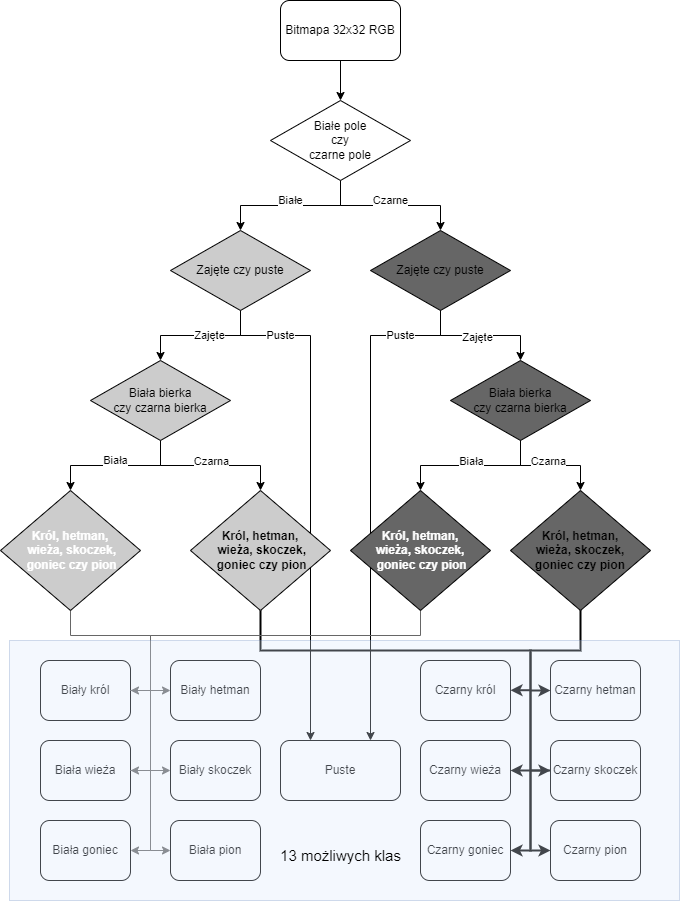

The diagram above was exported from draw.io. Its source (the exported page's mxGraphModel, read from the mxfile embedded in the PNG):
<mxGraphModel dx="1434" dy="768" grid="1" gridSize="10" guides="1" tooltips="1" connect="1" arrows="1" fold="1" page="1" pageScale="1" pageWidth="827" pageHeight="1169" math="0" shadow="0">
  <root>
    <mxCell id="0" />
    <mxCell id="1" parent="0" />
    <mxCell id="YifeyytABFfNHGXnYbo5-21" value="Białe" style="edgeStyle=orthogonalEdgeStyle;rounded=0;orthogonalLoop=1;jettySize=auto;html=1;exitX=0.5;exitY=1;exitDx=0;exitDy=0;" edge="1" parent="1" source="YifeyytABFfNHGXnYbo5-20">
      <mxGeometry y="-5" relative="1" as="geometry">
        <mxPoint x="310" y="290" as="targetPoint" />
        <Array as="points">
          <mxPoint x="410" y="265" />
          <mxPoint x="310" y="265" />
          <mxPoint x="310" y="290" />
        </Array>
        <mxPoint as="offset" />
      </mxGeometry>
    </mxCell>
    <mxCell id="YifeyytABFfNHGXnYbo5-22" value="Czarne" style="edgeStyle=orthogonalEdgeStyle;rounded=0;orthogonalLoop=1;jettySize=auto;html=1;exitX=0.5;exitY=1;exitDx=0;exitDy=0;" edge="1" parent="1" source="YifeyytABFfNHGXnYbo5-20">
      <mxGeometry y="5" relative="1" as="geometry">
        <mxPoint x="510" y="290" as="targetPoint" />
        <Array as="points">
          <mxPoint x="410" y="265" />
          <mxPoint x="510" y="265" />
          <mxPoint x="510" y="290" />
        </Array>
        <mxPoint as="offset" />
      </mxGeometry>
    </mxCell>
    <mxCell id="YifeyytABFfNHGXnYbo5-20" value="Białe pole&lt;br&gt;czy&lt;br&gt;czarne pole" style="rhombus;whiteSpace=wrap;html=1;" vertex="1" parent="1">
      <mxGeometry x="340" y="160" width="140" height="80" as="geometry" />
    </mxCell>
    <mxCell id="YifeyytABFfNHGXnYbo5-35" value="Zajęte" style="edgeStyle=orthogonalEdgeStyle;rounded=0;orthogonalLoop=1;jettySize=auto;html=1;exitX=0.5;exitY=1;exitDx=0;exitDy=0;entryX=0.5;entryY=0;entryDx=0;entryDy=0;" edge="1" parent="1" source="YifeyytABFfNHGXnYbo5-37" target="YifeyytABFfNHGXnYbo5-44">
      <mxGeometry x="-0.1333" relative="1" as="geometry">
        <mxPoint x="210" y="420" as="targetPoint" />
        <Array as="points">
          <mxPoint x="310" y="395" />
          <mxPoint x="230" y="395" />
        </Array>
        <mxPoint as="offset" />
      </mxGeometry>
    </mxCell>
    <mxCell id="YifeyytABFfNHGXnYbo5-36" value="Puste" style="edgeStyle=orthogonalEdgeStyle;rounded=0;orthogonalLoop=1;jettySize=auto;html=1;exitX=0.5;exitY=1;exitDx=0;exitDy=0;entryX=0.25;entryY=0;entryDx=0;entryDy=0;" edge="1" parent="1" source="YifeyytABFfNHGXnYbo5-37" target="YifeyytABFfNHGXnYbo5-41">
      <mxGeometry x="-0.74" relative="1" as="geometry">
        <mxPoint x="370" y="420" as="targetPoint" />
        <Array as="points">
          <mxPoint x="310" y="395" />
          <mxPoint x="380" y="395" />
        </Array>
        <mxPoint as="offset" />
      </mxGeometry>
    </mxCell>
    <mxCell id="YifeyytABFfNHGXnYbo5-37" value="Zajęte czy puste" style="rhombus;whiteSpace=wrap;html=1;fillColor=#CCCCCC;" vertex="1" parent="1">
      <mxGeometry x="240" y="290" width="140" height="80" as="geometry" />
    </mxCell>
    <mxCell id="YifeyytABFfNHGXnYbo5-38" value="Puste" style="edgeStyle=orthogonalEdgeStyle;rounded=0;orthogonalLoop=1;jettySize=auto;html=1;exitX=0.5;exitY=1;exitDx=0;exitDy=0;entryX=0.75;entryY=0;entryDx=0;entryDy=0;" edge="1" parent="1" source="YifeyytABFfNHGXnYbo5-40" target="YifeyytABFfNHGXnYbo5-41">
      <mxGeometry x="-0.74" relative="1" as="geometry">
        <mxPoint x="450" y="420" as="targetPoint" />
        <Array as="points">
          <mxPoint x="510" y="395" />
          <mxPoint x="440" y="395" />
        </Array>
        <mxPoint as="offset" />
      </mxGeometry>
    </mxCell>
    <mxCell id="YifeyytABFfNHGXnYbo5-39" style="edgeStyle=orthogonalEdgeStyle;rounded=0;orthogonalLoop=1;jettySize=auto;html=1;exitX=0.5;exitY=1;exitDx=0;exitDy=0;entryX=0.5;entryY=0;entryDx=0;entryDy=0;" edge="1" parent="1" source="YifeyytABFfNHGXnYbo5-40" target="YifeyytABFfNHGXnYbo5-47">
      <mxGeometry relative="1" as="geometry">
        <mxPoint x="600" y="420" as="targetPoint" />
        <Array as="points">
          <mxPoint x="510" y="395" />
          <mxPoint x="590" y="395" />
        </Array>
      </mxGeometry>
    </mxCell>
    <mxCell id="YifeyytABFfNHGXnYbo5-99" value="Zajęte" style="edgeLabel;html=1;align=center;verticalAlign=middle;resizable=0;points=[];" vertex="1" connectable="0" parent="YifeyytABFfNHGXnYbo5-39">
      <mxGeometry x="-0.2024" y="-1" relative="1" as="geometry">
        <mxPoint x="9" as="offset" />
      </mxGeometry>
    </mxCell>
    <mxCell id="YifeyytABFfNHGXnYbo5-40" value="Zajęte czy puste" style="rhombus;whiteSpace=wrap;html=1;fillColor=#666666;" vertex="1" parent="1">
      <mxGeometry x="440" y="290" width="140" height="80" as="geometry" />
    </mxCell>
    <mxCell id="YifeyytABFfNHGXnYbo5-41" value="Puste" style="rounded=1;whiteSpace=wrap;html=1;" vertex="1" parent="1">
      <mxGeometry x="350" y="800" width="120" height="60" as="geometry" />
    </mxCell>
    <mxCell id="YifeyytABFfNHGXnYbo5-42" value="Biała" style="edgeStyle=orthogonalEdgeStyle;rounded=0;orthogonalLoop=1;jettySize=auto;html=1;exitX=0.5;exitY=1;exitDx=0;exitDy=0;entryX=0.5;entryY=0;entryDx=0;entryDy=0;" edge="1" parent="1" source="YifeyytABFfNHGXnYbo5-44" target="YifeyytABFfNHGXnYbo5-51">
      <mxGeometry y="-5" relative="1" as="geometry">
        <mxPoint x="110" y="550" as="targetPoint" />
        <Array as="points">
          <mxPoint x="230" y="525" />
          <mxPoint x="140" y="525" />
        </Array>
        <mxPoint as="offset" />
      </mxGeometry>
    </mxCell>
    <mxCell id="YifeyytABFfNHGXnYbo5-43" style="edgeStyle=orthogonalEdgeStyle;rounded=0;orthogonalLoop=1;jettySize=auto;html=1;exitX=0.5;exitY=1;exitDx=0;exitDy=0;entryX=0.5;entryY=0;entryDx=0;entryDy=0;" edge="1" parent="1" source="YifeyytABFfNHGXnYbo5-44" target="YifeyytABFfNHGXnYbo5-54">
      <mxGeometry relative="1" as="geometry">
        <mxPoint x="310" y="550" as="targetPoint" />
        <Array as="points">
          <mxPoint x="230" y="525" />
          <mxPoint x="330" y="525" />
        </Array>
      </mxGeometry>
    </mxCell>
    <mxCell id="YifeyytABFfNHGXnYbo5-65" value="Czarna" style="edgeLabel;html=1;align=center;verticalAlign=middle;resizable=0;points=[];" vertex="1" connectable="0" parent="YifeyytABFfNHGXnYbo5-43">
      <mxGeometry x="-0.1889" y="2" relative="1" as="geometry">
        <mxPoint x="14" y="-3" as="offset" />
      </mxGeometry>
    </mxCell>
    <mxCell id="YifeyytABFfNHGXnYbo5-44" value="Biała bierka &lt;br&gt;czy czarna bierka" style="rhombus;whiteSpace=wrap;html=1;fillColor=#CCCCCC;" vertex="1" parent="1">
      <mxGeometry x="160" y="420" width="140" height="80" as="geometry" />
    </mxCell>
    <mxCell id="YifeyytABFfNHGXnYbo5-45" style="edgeStyle=orthogonalEdgeStyle;rounded=0;orthogonalLoop=1;jettySize=auto;html=1;exitX=0.5;exitY=1;exitDx=0;exitDy=0;entryX=0.5;entryY=0;entryDx=0;entryDy=0;" edge="1" parent="1" source="YifeyytABFfNHGXnYbo5-47" target="YifeyytABFfNHGXnYbo5-57">
      <mxGeometry relative="1" as="geometry">
        <mxPoint x="500" y="550" as="targetPoint" />
        <Array as="points">
          <mxPoint x="590" y="525" />
          <mxPoint x="490" y="525" />
        </Array>
      </mxGeometry>
    </mxCell>
    <mxCell id="YifeyytABFfNHGXnYbo5-66" value="Biała" style="edgeLabel;html=1;align=center;verticalAlign=middle;resizable=0;points=[];" vertex="1" connectable="0" parent="YifeyytABFfNHGXnYbo5-45">
      <mxGeometry x="-0.1778" y="-2" relative="1" as="geometry">
        <mxPoint x="-13" y="-3" as="offset" />
      </mxGeometry>
    </mxCell>
    <mxCell id="YifeyytABFfNHGXnYbo5-46" style="edgeStyle=orthogonalEdgeStyle;rounded=0;orthogonalLoop=1;jettySize=auto;html=1;exitX=0.5;exitY=1;exitDx=0;exitDy=0;entryX=0.5;entryY=0;entryDx=0;entryDy=0;" edge="1" parent="1" source="YifeyytABFfNHGXnYbo5-47" target="YifeyytABFfNHGXnYbo5-60">
      <mxGeometry relative="1" as="geometry">
        <mxPoint x="700" y="550" as="targetPoint" />
        <Array as="points">
          <mxPoint x="590" y="525" />
          <mxPoint x="650" y="525" />
        </Array>
      </mxGeometry>
    </mxCell>
    <mxCell id="YifeyytABFfNHGXnYbo5-68" value="Czarna" style="edgeLabel;html=1;align=center;verticalAlign=middle;resizable=0;points=[];" vertex="1" connectable="0" parent="YifeyytABFfNHGXnYbo5-46">
      <mxGeometry x="0.1778" relative="1" as="geometry">
        <mxPoint x="-13" y="-5" as="offset" />
      </mxGeometry>
    </mxCell>
    <mxCell id="YifeyytABFfNHGXnYbo5-47" value="Biała bierka&lt;br style=&quot;border-color: var(--border-color);&quot;&gt;czy czarna bierka" style="rhombus;whiteSpace=wrap;html=1;fillColor=#666666;" vertex="1" parent="1">
      <mxGeometry x="520" y="420" width="140" height="80" as="geometry" />
    </mxCell>
    <mxCell id="YifeyytABFfNHGXnYbo5-81" style="edgeStyle=orthogonalEdgeStyle;rounded=0;orthogonalLoop=1;jettySize=auto;html=1;exitX=0.5;exitY=1;exitDx=0;exitDy=0;fillColor=#f5f5f5;strokeColor=#666666;entryX=1;entryY=0.5;entryDx=0;entryDy=0;" edge="1" parent="1" source="YifeyytABFfNHGXnYbo5-51" target="YifeyytABFfNHGXnYbo5-72">
      <mxGeometry relative="1" as="geometry">
        <mxPoint x="180" y="910" as="targetPoint" />
        <Array as="points">
          <mxPoint x="140" y="695" />
          <mxPoint x="220" y="695" />
          <mxPoint x="220" y="910" />
        </Array>
      </mxGeometry>
    </mxCell>
    <mxCell id="YifeyytABFfNHGXnYbo5-51" value="&lt;font color=&quot;#ffffff&quot;&gt;&lt;b&gt;Król, hetman,&lt;br&gt;&amp;nbsp;wieża, skoczek,&lt;br&gt;&amp;nbsp;goniec czy pion&lt;/b&gt;&lt;/font&gt;" style="rhombus;whiteSpace=wrap;html=1;fillColor=#CCCCCC;" vertex="1" parent="1">
      <mxGeometry x="70" y="550" width="140" height="120" as="geometry" />
    </mxCell>
    <mxCell id="YifeyytABFfNHGXnYbo5-82" style="edgeStyle=orthogonalEdgeStyle;rounded=0;orthogonalLoop=1;jettySize=auto;html=1;exitX=0.5;exitY=1;exitDx=0;exitDy=0;entryX=0;entryY=0.5;entryDx=0;entryDy=0;strokeWidth=2;" edge="1" parent="1" source="YifeyytABFfNHGXnYbo5-54" target="YifeyytABFfNHGXnYbo5-79">
      <mxGeometry relative="1" as="geometry">
        <mxPoint x="640" y="750" as="targetPoint" />
        <Array as="points">
          <mxPoint x="330" y="710" />
          <mxPoint x="600" y="710" />
          <mxPoint x="600" y="910" />
        </Array>
      </mxGeometry>
    </mxCell>
    <mxCell id="YifeyytABFfNHGXnYbo5-54" value="&lt;b&gt;Król, hetman,&lt;br&gt;&amp;nbsp;wieża, skoczek,&lt;br&gt;&amp;nbsp;goniec czy pion&lt;/b&gt;" style="rhombus;whiteSpace=wrap;html=1;fillColor=#CCCCCC;" vertex="1" parent="1">
      <mxGeometry x="260" y="550" width="140" height="120" as="geometry" />
    </mxCell>
    <mxCell id="YifeyytABFfNHGXnYbo5-80" style="edgeStyle=orthogonalEdgeStyle;rounded=0;orthogonalLoop=1;jettySize=auto;html=1;exitX=0.5;exitY=1;exitDx=0;exitDy=0;entryX=0;entryY=0.5;entryDx=0;entryDy=0;fillColor=#f5f5f5;strokeColor=#666666;" edge="1" parent="1" source="YifeyytABFfNHGXnYbo5-57" target="YifeyytABFfNHGXnYbo5-73">
      <mxGeometry relative="1" as="geometry">
        <mxPoint x="190" y="920" as="targetPoint" />
        <Array as="points">
          <mxPoint x="490" y="695" />
          <mxPoint x="220" y="695" />
          <mxPoint x="220" y="910" />
        </Array>
      </mxGeometry>
    </mxCell>
    <mxCell id="YifeyytABFfNHGXnYbo5-57" value="&lt;font color=&quot;#ffffff&quot;&gt;&lt;b&gt;Król, hetman, &lt;br&gt;wieża, skoczek,&lt;br&gt;&amp;nbsp;goniec czy pion&lt;/b&gt;&lt;/font&gt;" style="rhombus;whiteSpace=wrap;html=1;fillColor=#666666;" vertex="1" parent="1">
      <mxGeometry x="420" y="550" width="140" height="120" as="geometry" />
    </mxCell>
    <mxCell id="YifeyytABFfNHGXnYbo5-87" style="edgeStyle=orthogonalEdgeStyle;rounded=0;orthogonalLoop=1;jettySize=auto;html=1;exitX=0.5;exitY=1;exitDx=0;exitDy=0;entryX=1;entryY=0.5;entryDx=0;entryDy=0;strokeWidth=2;" edge="1" parent="1" source="YifeyytABFfNHGXnYbo5-60" target="YifeyytABFfNHGXnYbo5-78">
      <mxGeometry relative="1" as="geometry">
        <mxPoint x="620" y="750" as="targetPoint" />
        <Array as="points">
          <mxPoint x="650" y="710" />
          <mxPoint x="600" y="710" />
          <mxPoint x="600" y="910" />
        </Array>
      </mxGeometry>
    </mxCell>
    <mxCell id="YifeyytABFfNHGXnYbo5-60" value="&lt;b&gt;Król, hetman, &lt;br&gt;wieża, skoczek, &lt;br&gt;goniec czy pion&lt;/b&gt;" style="rhombus;whiteSpace=wrap;html=1;fillColor=#666666;labelBackgroundColor=none;" vertex="1" parent="1">
      <mxGeometry x="580" y="550" width="140" height="120" as="geometry" />
    </mxCell>
    <mxCell id="YifeyytABFfNHGXnYbo5-63" value="Biały hetman" style="rounded=1;whiteSpace=wrap;html=1;" vertex="1" parent="1">
      <mxGeometry x="240" y="720" width="90" height="60" as="geometry" />
    </mxCell>
    <mxCell id="YifeyytABFfNHGXnYbo5-64" value="Biały król" style="rounded=1;whiteSpace=wrap;html=1;" vertex="1" parent="1">
      <mxGeometry x="110" y="720" width="90" height="60" as="geometry" />
    </mxCell>
    <mxCell id="YifeyytABFfNHGXnYbo5-70" value="Biała wieża" style="rounded=1;whiteSpace=wrap;html=1;" vertex="1" parent="1">
      <mxGeometry x="110" y="800" width="90" height="60" as="geometry" />
    </mxCell>
    <mxCell id="YifeyytABFfNHGXnYbo5-71" value="Biały skoczek" style="rounded=1;whiteSpace=wrap;html=1;" vertex="1" parent="1">
      <mxGeometry x="240" y="800" width="90" height="60" as="geometry" />
    </mxCell>
    <mxCell id="YifeyytABFfNHGXnYbo5-72" value="Biała goniec" style="rounded=1;whiteSpace=wrap;html=1;" vertex="1" parent="1">
      <mxGeometry x="110" y="880" width="90" height="60" as="geometry" />
    </mxCell>
    <mxCell id="YifeyytABFfNHGXnYbo5-73" value="Biała pion" style="rounded=1;whiteSpace=wrap;html=1;" vertex="1" parent="1">
      <mxGeometry x="240" y="880" width="90" height="60" as="geometry" />
    </mxCell>
    <mxCell id="YifeyytABFfNHGXnYbo5-74" value="Czarny&amp;nbsp;hetman" style="rounded=1;whiteSpace=wrap;html=1;" vertex="1" parent="1">
      <mxGeometry x="620" y="720" width="90" height="60" as="geometry" />
    </mxCell>
    <mxCell id="YifeyytABFfNHGXnYbo5-75" value="Czarny król" style="rounded=1;whiteSpace=wrap;html=1;" vertex="1" parent="1">
      <mxGeometry x="490" y="720" width="90" height="60" as="geometry" />
    </mxCell>
    <mxCell id="YifeyytABFfNHGXnYbo5-76" value="Czarny&amp;nbsp;wieża" style="rounded=1;whiteSpace=wrap;html=1;" vertex="1" parent="1">
      <mxGeometry x="490" y="800" width="90" height="60" as="geometry" />
    </mxCell>
    <mxCell id="YifeyytABFfNHGXnYbo5-77" value="Czarny&amp;nbsp;skoczek" style="rounded=1;whiteSpace=wrap;html=1;" vertex="1" parent="1">
      <mxGeometry x="620" y="800" width="90" height="60" as="geometry" />
    </mxCell>
    <mxCell id="YifeyytABFfNHGXnYbo5-78" value="Czarny&amp;nbsp;goniec" style="rounded=1;whiteSpace=wrap;html=1;" vertex="1" parent="1">
      <mxGeometry x="490" y="880" width="90" height="60" as="geometry" />
    </mxCell>
    <mxCell id="YifeyytABFfNHGXnYbo5-79" value="Czarny&amp;nbsp;pion" style="rounded=1;whiteSpace=wrap;html=1;" vertex="1" parent="1">
      <mxGeometry x="620" y="880" width="90" height="60" as="geometry" />
    </mxCell>
    <mxCell id="YifeyytABFfNHGXnYbo5-83" value="" style="endArrow=classic;html=1;rounded=0;entryX=0;entryY=0.5;entryDx=0;entryDy=0;fillColor=#f5f5f5;strokeColor=#666666;" edge="1" parent="1" target="YifeyytABFfNHGXnYbo5-71">
      <mxGeometry width="50" height="50" relative="1" as="geometry">
        <mxPoint x="200" y="830" as="sourcePoint" />
        <mxPoint x="410" y="680" as="targetPoint" />
      </mxGeometry>
    </mxCell>
    <mxCell id="YifeyytABFfNHGXnYbo5-86" value="" style="endArrow=classic;html=1;rounded=0;entryX=0;entryY=0.5;entryDx=0;entryDy=0;fillColor=#f5f5f5;strokeColor=#666666;" edge="1" parent="1" target="YifeyytABFfNHGXnYbo5-63">
      <mxGeometry width="50" height="50" relative="1" as="geometry">
        <mxPoint x="200" y="750" as="sourcePoint" />
        <mxPoint x="250" y="860" as="targetPoint" />
      </mxGeometry>
    </mxCell>
    <mxCell id="YifeyytABFfNHGXnYbo5-89" value="" style="endArrow=classic;html=1;rounded=0;fillColor=#f5f5f5;strokeColor=#666666;" edge="1" parent="1">
      <mxGeometry width="50" height="50" relative="1" as="geometry">
        <mxPoint x="200" y="830" as="sourcePoint" />
        <mxPoint x="200" y="830" as="targetPoint" />
        <Array as="points">
          <mxPoint x="220" y="830" />
        </Array>
      </mxGeometry>
    </mxCell>
    <mxCell id="YifeyytABFfNHGXnYbo5-93" value="" style="endArrow=classic;html=1;rounded=0;fillColor=#f5f5f5;strokeColor=#666666;" edge="1" parent="1">
      <mxGeometry width="50" height="50" relative="1" as="geometry">
        <mxPoint x="200" y="750" as="sourcePoint" />
        <mxPoint x="200" y="750" as="targetPoint" />
        <Array as="points">
          <mxPoint x="210" y="750" />
        </Array>
      </mxGeometry>
    </mxCell>
    <mxCell id="YifeyytABFfNHGXnYbo5-94" value="" style="endArrow=classic;html=1;rounded=0;entryX=0;entryY=0.5;entryDx=0;entryDy=0;strokeWidth=2;" edge="1" parent="1" target="YifeyytABFfNHGXnYbo5-74">
      <mxGeometry width="50" height="50" relative="1" as="geometry">
        <mxPoint x="600" y="750" as="sourcePoint" />
        <mxPoint x="200" y="870" as="targetPoint" />
      </mxGeometry>
    </mxCell>
    <mxCell id="YifeyytABFfNHGXnYbo5-95" value="" style="endArrow=classic;html=1;rounded=0;entryX=0;entryY=0.5;entryDx=0;entryDy=0;strokeWidth=2;" edge="1" parent="1" target="YifeyytABFfNHGXnYbo5-77">
      <mxGeometry width="50" height="50" relative="1" as="geometry">
        <mxPoint x="600" y="830" as="sourcePoint" />
        <mxPoint x="210" y="880" as="targetPoint" />
      </mxGeometry>
    </mxCell>
    <mxCell id="YifeyytABFfNHGXnYbo5-96" value="" style="endArrow=classic;html=1;rounded=0;strokeWidth=2;" edge="1" parent="1">
      <mxGeometry width="50" height="50" relative="1" as="geometry">
        <mxPoint x="600" y="749.71" as="sourcePoint" />
        <mxPoint x="580" y="749.71" as="targetPoint" />
      </mxGeometry>
    </mxCell>
    <mxCell id="YifeyytABFfNHGXnYbo5-97" value="" style="endArrow=classic;html=1;rounded=0;entryX=1;entryY=0.5;entryDx=0;entryDy=0;strokeWidth=2;" edge="1" parent="1" target="YifeyytABFfNHGXnYbo5-76">
      <mxGeometry width="50" height="50" relative="1" as="geometry">
        <mxPoint x="620" y="830" as="sourcePoint" />
        <mxPoint x="620" y="830" as="targetPoint" />
      </mxGeometry>
    </mxCell>
    <mxCell id="YifeyytABFfNHGXnYbo5-104" style="edgeStyle=orthogonalEdgeStyle;rounded=0;orthogonalLoop=1;jettySize=auto;html=1;entryX=0.5;entryY=0;entryDx=0;entryDy=0;" edge="1" parent="1" source="YifeyytABFfNHGXnYbo5-103" target="YifeyytABFfNHGXnYbo5-20">
      <mxGeometry relative="1" as="geometry" />
    </mxCell>
    <mxCell id="YifeyytABFfNHGXnYbo5-103" value="Bitmapa 32x32 RGB" style="rounded=1;whiteSpace=wrap;html=1;" vertex="1" parent="1">
      <mxGeometry x="350" y="60" width="120" height="60" as="geometry" />
    </mxCell>
    <mxCell id="YifeyytABFfNHGXnYbo5-106" value="" style="rounded=0;whiteSpace=wrap;html=1;fillColor=#dae8fc;fillStyle=auto;opacity=30;strokeColor=#6c8ebf;" vertex="1" parent="1">
      <mxGeometry x="79" y="700" width="670" height="260" as="geometry" />
    </mxCell>
    <mxCell id="YifeyytABFfNHGXnYbo5-107" value="&lt;font style=&quot;font-size: 15px;&quot;&gt;13 możliwych klas&lt;/font&gt;" style="text;html=1;align=center;verticalAlign=middle;resizable=0;points=[];autosize=1;strokeColor=none;fillColor=none;" vertex="1" parent="1">
      <mxGeometry x="340" y="900" width="140" height="30" as="geometry" />
    </mxCell>
  </root>
</mxGraphModel>